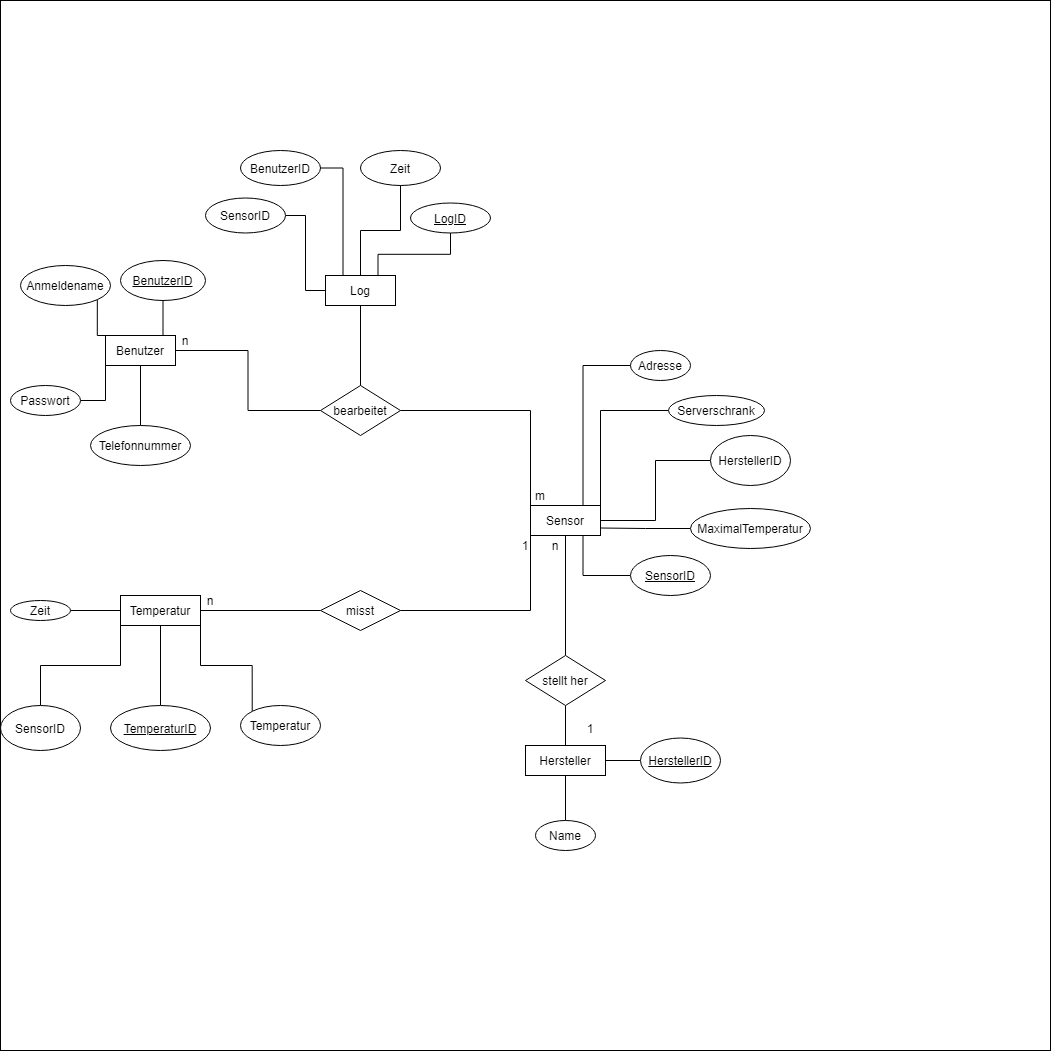

The diagram above was exported from draw.io. Its source (the exported page's mxGraphModel, read from the mxfile embedded in the PNG):
<mxGraphModel dx="1115" dy="620" grid="1" gridSize="10" guides="1" tooltips="1" connect="1" arrows="1" fold="1" page="1" pageScale="1" pageWidth="827" pageHeight="1169" math="0" shadow="0">
  <root>
    <mxCell id="0" />
    <mxCell id="1" parent="0" />
    <mxCell id="BbIwNxWj0q1jznjfsG-T-86" value="" style="whiteSpace=wrap;html=1;aspect=fixed;" parent="1" vertex="1">
      <mxGeometry x="70" y="40" width="1050" height="1050" as="geometry" />
    </mxCell>
    <mxCell id="BbIwNxWj0q1jznjfsG-T-56" style="edgeStyle=orthogonalEdgeStyle;rounded=0;orthogonalLoop=1;jettySize=auto;html=1;exitX=1;exitY=0;exitDx=0;exitDy=0;entryX=0;entryY=0.5;entryDx=0;entryDy=0;startArrow=none;startFill=0;endArrow=none;endFill=0;" parent="1" source="BbIwNxWj0q1jznjfsG-T-1" target="BbIwNxWj0q1jznjfsG-T-7" edge="1">
      <mxGeometry relative="1" as="geometry" />
    </mxCell>
    <mxCell id="BbIwNxWj0q1jznjfsG-T-68" style="edgeStyle=orthogonalEdgeStyle;rounded=0;orthogonalLoop=1;jettySize=auto;html=1;exitX=1;exitY=0.5;exitDx=0;exitDy=0;entryX=0;entryY=0.5;entryDx=0;entryDy=0;startArrow=none;startFill=0;endArrow=none;endFill=0;" parent="1" source="BbIwNxWj0q1jznjfsG-T-1" target="BbIwNxWj0q1jznjfsG-T-10" edge="1">
      <mxGeometry relative="1" as="geometry" />
    </mxCell>
    <mxCell id="BbIwNxWj0q1jznjfsG-T-79" style="edgeStyle=orthogonalEdgeStyle;rounded=0;orthogonalLoop=1;jettySize=auto;html=1;exitX=0.75;exitY=0;exitDx=0;exitDy=0;entryX=0;entryY=0.5;entryDx=0;entryDy=0;startArrow=none;startFill=0;endArrow=none;endFill=0;" parent="1" source="BbIwNxWj0q1jznjfsG-T-1" target="BbIwNxWj0q1jznjfsG-T-8" edge="1">
      <mxGeometry relative="1" as="geometry" />
    </mxCell>
    <mxCell id="BbIwNxWj0q1jznjfsG-T-80" style="edgeStyle=orthogonalEdgeStyle;rounded=0;orthogonalLoop=1;jettySize=auto;html=1;exitX=0.5;exitY=1;exitDx=0;exitDy=0;entryX=0.5;entryY=0;entryDx=0;entryDy=0;startArrow=none;startFill=0;endArrow=none;endFill=0;" parent="1" source="BbIwNxWj0q1jznjfsG-T-1" target="BbIwNxWj0q1jznjfsG-T-25" edge="1">
      <mxGeometry relative="1" as="geometry" />
    </mxCell>
    <mxCell id="BbIwNxWj0q1jznjfsG-T-81" style="edgeStyle=orthogonalEdgeStyle;rounded=0;orthogonalLoop=1;jettySize=auto;html=1;exitX=0.75;exitY=1;exitDx=0;exitDy=0;entryX=0;entryY=0.5;entryDx=0;entryDy=0;startArrow=none;startFill=0;endArrow=none;endFill=0;" parent="1" source="BbIwNxWj0q1jznjfsG-T-1" target="BbIwNxWj0q1jznjfsG-T-69" edge="1">
      <mxGeometry relative="1" as="geometry" />
    </mxCell>
    <mxCell id="BbIwNxWj0q1jznjfsG-T-84" style="edgeStyle=orthogonalEdgeStyle;rounded=0;orthogonalLoop=1;jettySize=auto;html=1;exitX=0;exitY=1;exitDx=0;exitDy=0;entryX=1;entryY=0.5;entryDx=0;entryDy=0;startArrow=none;startFill=0;endArrow=none;endFill=0;" parent="1" source="BbIwNxWj0q1jznjfsG-T-1" target="BbIwNxWj0q1jznjfsG-T-26" edge="1">
      <mxGeometry relative="1" as="geometry" />
    </mxCell>
    <mxCell id="BbIwNxWj0q1jznjfsG-T-85" style="edgeStyle=orthogonalEdgeStyle;rounded=0;orthogonalLoop=1;jettySize=auto;html=1;exitX=0;exitY=0;exitDx=0;exitDy=0;entryX=1;entryY=0.5;entryDx=0;entryDy=0;startArrow=none;startFill=0;endArrow=none;endFill=0;" parent="1" source="BbIwNxWj0q1jznjfsG-T-1" target="BbIwNxWj0q1jznjfsG-T-67" edge="1">
      <mxGeometry relative="1" as="geometry" />
    </mxCell>
    <mxCell id="BbIwNxWj0q1jznjfsG-T-1" value="Sensor" style="rounded=0;whiteSpace=wrap;html=1;" parent="1" vertex="1">
      <mxGeometry x="600" y="545" width="70" height="30" as="geometry" />
    </mxCell>
    <mxCell id="BbIwNxWj0q1jznjfsG-T-27" style="edgeStyle=orthogonalEdgeStyle;rounded=0;orthogonalLoop=1;jettySize=auto;html=1;exitX=1;exitY=0.5;exitDx=0;exitDy=0;entryX=0;entryY=0.5;entryDx=0;entryDy=0;startArrow=none;startFill=0;endArrow=none;endFill=0;" parent="1" source="BbIwNxWj0q1jznjfsG-T-2" target="BbIwNxWj0q1jznjfsG-T-26" edge="1">
      <mxGeometry relative="1" as="geometry" />
    </mxCell>
    <mxCell id="BbIwNxWj0q1jznjfsG-T-32" style="edgeStyle=orthogonalEdgeStyle;rounded=0;orthogonalLoop=1;jettySize=auto;html=1;exitX=1;exitY=1;exitDx=0;exitDy=0;entryX=0;entryY=0;entryDx=0;entryDy=0;startArrow=none;startFill=0;endArrow=none;endFill=0;" parent="1" source="BbIwNxWj0q1jznjfsG-T-2" target="BbIwNxWj0q1jznjfsG-T-14" edge="1">
      <mxGeometry relative="1" as="geometry" />
    </mxCell>
    <mxCell id="BbIwNxWj0q1jznjfsG-T-2" value="Temperatur" style="rounded=0;whiteSpace=wrap;html=1;" parent="1" vertex="1">
      <mxGeometry x="190" y="635" width="80" height="30" as="geometry" />
    </mxCell>
    <mxCell id="BbIwNxWj0q1jznjfsG-T-40" style="edgeStyle=orthogonalEdgeStyle;rounded=0;orthogonalLoop=1;jettySize=auto;html=1;exitX=0.5;exitY=1;exitDx=0;exitDy=0;entryX=0.5;entryY=0;entryDx=0;entryDy=0;startArrow=none;startFill=0;endArrow=none;endFill=0;" parent="1" source="BbIwNxWj0q1jznjfsG-T-4" target="BbIwNxWj0q1jznjfsG-T-12" edge="1">
      <mxGeometry relative="1" as="geometry" />
    </mxCell>
    <mxCell id="BbIwNxWj0q1jznjfsG-T-83" style="edgeStyle=orthogonalEdgeStyle;rounded=0;orthogonalLoop=1;jettySize=auto;html=1;exitX=1;exitY=0.5;exitDx=0;exitDy=0;entryX=0;entryY=0.5;entryDx=0;entryDy=0;startArrow=none;startFill=0;endArrow=none;endFill=0;" parent="1" source="BbIwNxWj0q1jznjfsG-T-4" target="BbIwNxWj0q1jznjfsG-T-11" edge="1">
      <mxGeometry relative="1" as="geometry" />
    </mxCell>
    <mxCell id="BbIwNxWj0q1jznjfsG-T-4" value="Hersteller" style="rounded=0;whiteSpace=wrap;html=1;" parent="1" vertex="1">
      <mxGeometry x="595" y="785" width="80" height="30" as="geometry" />
    </mxCell>
    <mxCell id="BbIwNxWj0q1jznjfsG-T-7" value="Serverschrank" style="ellipse;whiteSpace=wrap;html=1;" parent="1" vertex="1">
      <mxGeometry x="738" y="435" width="96" height="30" as="geometry" />
    </mxCell>
    <mxCell id="BbIwNxWj0q1jznjfsG-T-8" value="Adresse" style="ellipse;whiteSpace=wrap;html=1;" parent="1" vertex="1">
      <mxGeometry x="700" y="390" width="60" height="30" as="geometry" />
    </mxCell>
    <mxCell id="nwca-a4MqkAXPGURXCfp-11" style="edgeStyle=orthogonalEdgeStyle;rounded=0;orthogonalLoop=1;jettySize=auto;html=1;exitX=0;exitY=0.5;exitDx=0;exitDy=0;entryX=1;entryY=0.75;entryDx=0;entryDy=0;endArrow=none;endFill=0;" edge="1" parent="1" source="BbIwNxWj0q1jznjfsG-T-9" target="BbIwNxWj0q1jznjfsG-T-1">
      <mxGeometry relative="1" as="geometry" />
    </mxCell>
    <mxCell id="BbIwNxWj0q1jznjfsG-T-9" value="MaximalTemperatur" style="ellipse;whiteSpace=wrap;html=1;" parent="1" vertex="1">
      <mxGeometry x="760" y="548" width="120" height="40" as="geometry" />
    </mxCell>
    <mxCell id="BbIwNxWj0q1jznjfsG-T-10" value="HerstellerID" style="ellipse;whiteSpace=wrap;html=1;" parent="1" vertex="1">
      <mxGeometry x="780" y="475" width="80" height="50" as="geometry" />
    </mxCell>
    <mxCell id="BbIwNxWj0q1jznjfsG-T-11" value="&lt;u&gt;HerstellerID&lt;br&gt;&lt;/u&gt;" style="ellipse;whiteSpace=wrap;html=1;" parent="1" vertex="1">
      <mxGeometry x="710" y="777.5" width="80" height="45" as="geometry" />
    </mxCell>
    <mxCell id="BbIwNxWj0q1jznjfsG-T-12" value="Name" style="ellipse;whiteSpace=wrap;html=1;" parent="1" vertex="1">
      <mxGeometry x="605" y="860" width="60" height="30" as="geometry" />
    </mxCell>
    <mxCell id="BbIwNxWj0q1jznjfsG-T-31" value="" style="edgeStyle=orthogonalEdgeStyle;rounded=0;orthogonalLoop=1;jettySize=auto;html=1;startArrow=none;startFill=0;endArrow=none;endFill=0;" parent="1" source="BbIwNxWj0q1jznjfsG-T-13" target="BbIwNxWj0q1jznjfsG-T-2" edge="1">
      <mxGeometry relative="1" as="geometry" />
    </mxCell>
    <mxCell id="BbIwNxWj0q1jznjfsG-T-13" value="&lt;u&gt;TemperaturID&lt;br&gt;&lt;/u&gt;" style="ellipse;whiteSpace=wrap;html=1;" parent="1" vertex="1">
      <mxGeometry x="180" y="745" width="100" height="45" as="geometry" />
    </mxCell>
    <mxCell id="BbIwNxWj0q1jznjfsG-T-14" value="Temperatur" style="ellipse;whiteSpace=wrap;html=1;" parent="1" vertex="1">
      <mxGeometry x="310" y="745" width="80" height="40" as="geometry" />
    </mxCell>
    <mxCell id="BbIwNxWj0q1jznjfsG-T-29" style="edgeStyle=orthogonalEdgeStyle;rounded=0;orthogonalLoop=1;jettySize=auto;html=1;exitX=1;exitY=0.5;exitDx=0;exitDy=0;entryX=0;entryY=0.5;entryDx=0;entryDy=0;startArrow=none;startFill=0;endArrow=none;endFill=0;" parent="1" source="BbIwNxWj0q1jznjfsG-T-15" target="BbIwNxWj0q1jznjfsG-T-2" edge="1">
      <mxGeometry relative="1" as="geometry" />
    </mxCell>
    <mxCell id="BbIwNxWj0q1jznjfsG-T-15" value="Zeit" style="ellipse;whiteSpace=wrap;html=1;" parent="1" vertex="1">
      <mxGeometry x="80" y="640" width="60" height="20" as="geometry" />
    </mxCell>
    <mxCell id="BbIwNxWj0q1jznjfsG-T-30" style="edgeStyle=orthogonalEdgeStyle;rounded=0;orthogonalLoop=1;jettySize=auto;html=1;exitX=0.5;exitY=0;exitDx=0;exitDy=0;entryX=0;entryY=1;entryDx=0;entryDy=0;startArrow=none;startFill=0;endArrow=none;endFill=0;" parent="1" source="BbIwNxWj0q1jznjfsG-T-16" target="BbIwNxWj0q1jznjfsG-T-2" edge="1">
      <mxGeometry relative="1" as="geometry" />
    </mxCell>
    <mxCell id="BbIwNxWj0q1jznjfsG-T-16" value="SensorID" style="ellipse;whiteSpace=wrap;html=1;" parent="1" vertex="1">
      <mxGeometry x="70" y="745" width="80" height="45" as="geometry" />
    </mxCell>
    <mxCell id="BbIwNxWj0q1jznjfsG-T-20" value="&lt;u&gt;LogID&lt;br&gt;&lt;/u&gt;" style="ellipse;whiteSpace=wrap;html=1;" parent="1" vertex="1">
      <mxGeometry x="480" y="242.5" width="80" height="30" as="geometry" />
    </mxCell>
    <mxCell id="BbIwNxWj0q1jznjfsG-T-24" value="Zeit" style="ellipse;whiteSpace=wrap;html=1;" parent="1" vertex="1">
      <mxGeometry x="430" y="190" width="80" height="35" as="geometry" />
    </mxCell>
    <mxCell id="BbIwNxWj0q1jznjfsG-T-82" style="edgeStyle=orthogonalEdgeStyle;rounded=0;orthogonalLoop=1;jettySize=auto;html=1;exitX=0.5;exitY=1;exitDx=0;exitDy=0;entryX=0.5;entryY=0;entryDx=0;entryDy=0;startArrow=none;startFill=0;endArrow=none;endFill=0;" parent="1" source="BbIwNxWj0q1jznjfsG-T-25" target="BbIwNxWj0q1jznjfsG-T-4" edge="1">
      <mxGeometry relative="1" as="geometry" />
    </mxCell>
    <mxCell id="BbIwNxWj0q1jznjfsG-T-25" value="stellt her" style="rhombus;whiteSpace=wrap;html=1;" parent="1" vertex="1">
      <mxGeometry x="595" y="695" width="80" height="50" as="geometry" />
    </mxCell>
    <mxCell id="BbIwNxWj0q1jznjfsG-T-26" value="misst" style="rhombus;whiteSpace=wrap;html=1;" parent="1" vertex="1">
      <mxGeometry x="390" y="630" width="80" height="40" as="geometry" />
    </mxCell>
    <mxCell id="BbIwNxWj0q1jznjfsG-T-60" value="&lt;u&gt;BenutzerID&lt;/u&gt;" style="ellipse;whiteSpace=wrap;html=1;" parent="1" vertex="1">
      <mxGeometry x="190" y="300" width="85" height="40" as="geometry" />
    </mxCell>
    <mxCell id="BbIwNxWj0q1jznjfsG-T-76" style="edgeStyle=orthogonalEdgeStyle;rounded=0;orthogonalLoop=1;jettySize=auto;html=1;exitX=1;exitY=0.5;exitDx=0;exitDy=0;entryX=0;entryY=1;entryDx=0;entryDy=0;startArrow=none;startFill=0;endArrow=none;endFill=0;" parent="1" source="BbIwNxWj0q1jznjfsG-T-61" target="BbIwNxWj0q1jznjfsG-T-63" edge="1">
      <mxGeometry relative="1" as="geometry" />
    </mxCell>
    <mxCell id="BbIwNxWj0q1jznjfsG-T-61" value="Passwort" style="ellipse;whiteSpace=wrap;html=1;" parent="1" vertex="1">
      <mxGeometry x="80" y="425" width="70" height="30" as="geometry" />
    </mxCell>
    <mxCell id="BbIwNxWj0q1jznjfsG-T-62" value="Anmeldename" style="ellipse;whiteSpace=wrap;html=1;" parent="1" vertex="1">
      <mxGeometry x="90" y="305" width="90" height="40" as="geometry" />
    </mxCell>
    <mxCell id="BbIwNxWj0q1jznjfsG-T-74" style="edgeStyle=orthogonalEdgeStyle;rounded=0;orthogonalLoop=1;jettySize=auto;html=1;exitX=1;exitY=0.5;exitDx=0;exitDy=0;entryX=0;entryY=0.5;entryDx=0;entryDy=0;startArrow=none;startFill=0;endArrow=none;endFill=0;" parent="1" source="BbIwNxWj0q1jznjfsG-T-63" target="BbIwNxWj0q1jznjfsG-T-67" edge="1">
      <mxGeometry relative="1" as="geometry" />
    </mxCell>
    <mxCell id="BbIwNxWj0q1jznjfsG-T-77" style="edgeStyle=orthogonalEdgeStyle;rounded=0;orthogonalLoop=1;jettySize=auto;html=1;exitX=0;exitY=0;exitDx=0;exitDy=0;entryX=1;entryY=1;entryDx=0;entryDy=0;startArrow=none;startFill=0;endArrow=none;endFill=0;" parent="1" source="BbIwNxWj0q1jznjfsG-T-63" target="BbIwNxWj0q1jznjfsG-T-62" edge="1">
      <mxGeometry relative="1" as="geometry" />
    </mxCell>
    <mxCell id="BbIwNxWj0q1jznjfsG-T-78" style="edgeStyle=orthogonalEdgeStyle;rounded=0;orthogonalLoop=1;jettySize=auto;html=1;exitX=0.75;exitY=0;exitDx=0;exitDy=0;entryX=0.5;entryY=1;entryDx=0;entryDy=0;startArrow=none;startFill=0;endArrow=none;endFill=0;" parent="1" source="BbIwNxWj0q1jznjfsG-T-63" target="BbIwNxWj0q1jznjfsG-T-60" edge="1">
      <mxGeometry relative="1" as="geometry" />
    </mxCell>
    <mxCell id="BbIwNxWj0q1jznjfsG-T-63" value="Benutzer" style="rounded=0;whiteSpace=wrap;html=1;" parent="1" vertex="1">
      <mxGeometry x="175" y="375" width="70" height="30" as="geometry" />
    </mxCell>
    <mxCell id="BbIwNxWj0q1jznjfsG-T-75" value="" style="edgeStyle=orthogonalEdgeStyle;rounded=0;orthogonalLoop=1;jettySize=auto;html=1;startArrow=none;startFill=0;endArrow=none;endFill=0;" parent="1" source="BbIwNxWj0q1jznjfsG-T-65" target="BbIwNxWj0q1jznjfsG-T-63" edge="1">
      <mxGeometry relative="1" as="geometry" />
    </mxCell>
    <mxCell id="BbIwNxWj0q1jznjfsG-T-65" value="Telefonnummer" style="ellipse;whiteSpace=wrap;html=1;direction=west;" parent="1" vertex="1">
      <mxGeometry x="160" y="465" width="100" height="40" as="geometry" />
    </mxCell>
    <mxCell id="BbIwNxWj0q1jznjfsG-T-67" value="bearbeitet" style="rhombus;whiteSpace=wrap;html=1;" parent="1" vertex="1">
      <mxGeometry x="390" y="425" width="80" height="50" as="geometry" />
    </mxCell>
    <mxCell id="BbIwNxWj0q1jznjfsG-T-69" value="&lt;u&gt;SensorID&lt;br&gt;&lt;/u&gt;" style="ellipse;whiteSpace=wrap;html=1;" parent="1" vertex="1">
      <mxGeometry x="700" y="595" width="80" height="40" as="geometry" />
    </mxCell>
    <mxCell id="LAfIhZP1BMvv2D-UU8Y1-2" value="n" style="text;html=1;strokeColor=none;fillColor=none;align=center;verticalAlign=middle;whiteSpace=wrap;rounded=0;" parent="1" vertex="1">
      <mxGeometry x="235" y="370" width="40" height="20" as="geometry" />
    </mxCell>
    <mxCell id="LAfIhZP1BMvv2D-UU8Y1-3" value="m" style="text;html=1;strokeColor=none;fillColor=none;align=center;verticalAlign=middle;whiteSpace=wrap;rounded=0;" parent="1" vertex="1">
      <mxGeometry x="590" y="525" width="40" height="20" as="geometry" />
    </mxCell>
    <mxCell id="LAfIhZP1BMvv2D-UU8Y1-4" value="1" style="text;html=1;strokeColor=none;fillColor=none;align=center;verticalAlign=middle;whiteSpace=wrap;rounded=0;" parent="1" vertex="1">
      <mxGeometry x="640" y="757.5" width="40" height="20" as="geometry" />
    </mxCell>
    <mxCell id="LAfIhZP1BMvv2D-UU8Y1-5" value="n" style="text;html=1;strokeColor=none;fillColor=none;align=center;verticalAlign=middle;whiteSpace=wrap;rounded=0;" parent="1" vertex="1">
      <mxGeometry x="605" y="575" width="40" height="20" as="geometry" />
    </mxCell>
    <mxCell id="LAfIhZP1BMvv2D-UU8Y1-6" value="n" style="text;html=1;strokeColor=none;fillColor=none;align=center;verticalAlign=middle;whiteSpace=wrap;rounded=0;" parent="1" vertex="1">
      <mxGeometry x="260" y="630" width="40" height="20" as="geometry" />
    </mxCell>
    <mxCell id="LAfIhZP1BMvv2D-UU8Y1-7" value="1" style="text;html=1;strokeColor=none;fillColor=none;align=center;verticalAlign=middle;whiteSpace=wrap;rounded=0;" parent="1" vertex="1">
      <mxGeometry x="575" y="575" width="40" height="20" as="geometry" />
    </mxCell>
    <mxCell id="nwca-a4MqkAXPGURXCfp-2" style="edgeStyle=orthogonalEdgeStyle;rounded=0;orthogonalLoop=1;jettySize=auto;html=1;exitX=0.5;exitY=0;exitDx=0;exitDy=0;entryX=0.5;entryY=1;entryDx=0;entryDy=0;endArrow=none;endFill=0;" edge="1" parent="1" source="nwca-a4MqkAXPGURXCfp-1" target="BbIwNxWj0q1jznjfsG-T-24">
      <mxGeometry relative="1" as="geometry" />
    </mxCell>
    <mxCell id="nwca-a4MqkAXPGURXCfp-4" style="edgeStyle=orthogonalEdgeStyle;rounded=0;orthogonalLoop=1;jettySize=auto;html=1;exitX=0.75;exitY=0;exitDx=0;exitDy=0;entryX=0.5;entryY=1;entryDx=0;entryDy=0;endArrow=none;endFill=0;" edge="1" parent="1" source="nwca-a4MqkAXPGURXCfp-1" target="BbIwNxWj0q1jznjfsG-T-20">
      <mxGeometry relative="1" as="geometry" />
    </mxCell>
    <mxCell id="nwca-a4MqkAXPGURXCfp-10" style="edgeStyle=orthogonalEdgeStyle;rounded=0;orthogonalLoop=1;jettySize=auto;html=1;exitX=0.5;exitY=1;exitDx=0;exitDy=0;entryX=0.5;entryY=0;entryDx=0;entryDy=0;endArrow=none;endFill=0;" edge="1" parent="1" source="nwca-a4MqkAXPGURXCfp-1" target="BbIwNxWj0q1jznjfsG-T-67">
      <mxGeometry relative="1" as="geometry" />
    </mxCell>
    <mxCell id="nwca-a4MqkAXPGURXCfp-1" value="Log" style="rounded=0;whiteSpace=wrap;html=1;" vertex="1" parent="1">
      <mxGeometry x="395" y="315" width="70" height="30" as="geometry" />
    </mxCell>
    <mxCell id="nwca-a4MqkAXPGURXCfp-8" style="edgeStyle=orthogonalEdgeStyle;rounded=0;orthogonalLoop=1;jettySize=auto;html=1;exitX=1;exitY=0.5;exitDx=0;exitDy=0;entryX=0.25;entryY=0;entryDx=0;entryDy=0;endArrow=none;endFill=0;" edge="1" parent="1" source="nwca-a4MqkAXPGURXCfp-6" target="nwca-a4MqkAXPGURXCfp-1">
      <mxGeometry relative="1" as="geometry" />
    </mxCell>
    <mxCell id="nwca-a4MqkAXPGURXCfp-6" value="BenutzerID" style="ellipse;whiteSpace=wrap;html=1;" vertex="1" parent="1">
      <mxGeometry x="310" y="190" width="80" height="35" as="geometry" />
    </mxCell>
    <mxCell id="nwca-a4MqkAXPGURXCfp-9" style="edgeStyle=orthogonalEdgeStyle;rounded=0;orthogonalLoop=1;jettySize=auto;html=1;exitX=1;exitY=0.5;exitDx=0;exitDy=0;entryX=0;entryY=0.5;entryDx=0;entryDy=0;endArrow=none;endFill=0;" edge="1" parent="1" source="nwca-a4MqkAXPGURXCfp-7" target="nwca-a4MqkAXPGURXCfp-1">
      <mxGeometry relative="1" as="geometry" />
    </mxCell>
    <mxCell id="nwca-a4MqkAXPGURXCfp-7" value="SensorID" style="ellipse;whiteSpace=wrap;html=1;" vertex="1" parent="1">
      <mxGeometry x="275" y="237.5" width="80" height="35" as="geometry" />
    </mxCell>
  </root>
</mxGraphModel>